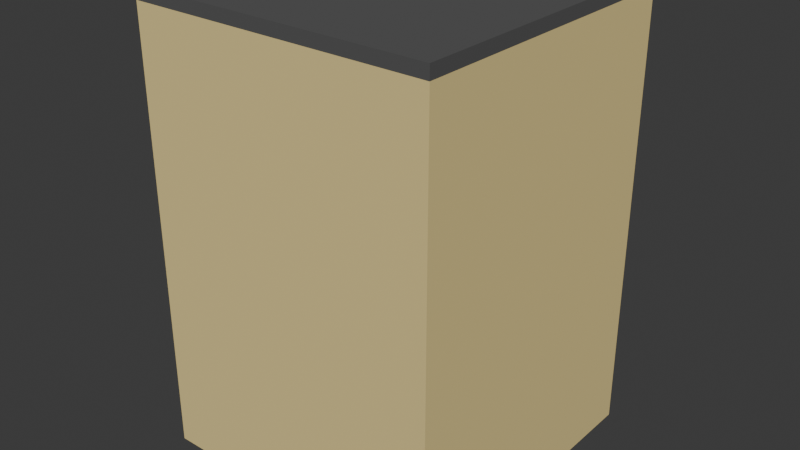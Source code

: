 # Source: flat.blend  (saved by Blender 4.2.66; exported with 4.5.12 LTS)
import bpy
from mathutils import Matrix  # noqa: F401  (used for matrix-valued properties, if any)

bpy.ops.wm.read_factory_settings(use_empty=True)
scene = bpy.context.scene
scene.name = 'Scene'

# ---- collections
col_collection = bpy.data.collections.new('Collection'); scene.collection.children.link(col_collection)

# ---- materials (node trees are filled in below, after node groups)
mat_facade = bpy.data.materials.new('Facade')
mat_facade.use_backface_culling = True
mat_material = bpy.data.materials.new('Material')
mat_material.use_backface_culling = True

# ---- material node trees
mat_facade.use_nodes = True; mat_facade.node_tree.nodes.clear()
_N = mat_facade.node_tree.nodes; _L = mat_facade.node_tree.links
n0 = _N.new('ShaderNodeBsdfPrincipled'); n0.name = 'Principled BSDF'; n0.location = (10, 300)
n0.inputs[0].default_value = (0.7991, 0.6376, 0.2705, 1.0)
n0.inputs[2].default_value = 1.0
n1 = _N.new('ShaderNodeOutputMaterial'); n1.name = 'Material Output'; n1.location = (300, 300)
_L.new(n0.outputs[0], n1.inputs[0])
n1.is_active_output = True
mat_material.use_nodes = True; mat_material.node_tree.nodes.clear()
_N = mat_material.node_tree.nodes; _L = mat_material.node_tree.links
n0 = _N.new('ShaderNodeBsdfPrincipled'); n0.name = 'Principled BSDF'; n0.location = (10, 300)
n0.inputs[0].default_value = (0.0865, 0.0865, 0.0865, 1.0)
n0.inputs[2].default_value = 1.0
n1 = _N.new('ShaderNodeOutputMaterial'); n1.name = 'Material Output'; n1.location = (300, 300)
_L.new(n0.outputs[0], n1.inputs[0])
n1.is_active_output = True

# ---- world
world_world = bpy.data.worlds.new('World'); scene.world = world_world
world_world.use_nodes = True; world_world.node_tree.nodes.clear()
_N = world_world.node_tree.nodes; _L = world_world.node_tree.links
n0 = _N.new('ShaderNodeOutputWorld'); n0.name = 'World Output'; n0.location = (300, 300)
n1 = _N.new('ShaderNodeBackground'); n1.name = 'Background'; n1.location = (10, 300)
n1.inputs[0].default_value = (0.05088, 0.05088, 0.05088, 1.0)
_L.new(n1.outputs[0], n0.inputs[0])
n0.is_active_output = True
world_world.color = (0.05088, 0.05088, 0.05088)
world_world.sun_shadow_jitter_overblur = 0.0

# ---- meshes
me_plane = bpy.data.meshes.new('Plane')
me_plane.from_pydata([(-1.0, -1.0, 0.0), (1.0, -1.0, 0.0), (-1.0, 1.0, 0.0), (1.0, 1.0, 0.0), (-1.0, 1.0, 3.0), (-1.0, -1.0, 3.0), (1.0, -1.0, 3.0), (1.0, 1.0, 3.0), (0.0, -1.0, 0.0), (0.0, 1.0, 0.0), (0.0, -1.0, 3.0), (0.0, 1.0, 3.0), (0.25, -1.0, 0.0), (0.5, -1.0, 0.0), (0.75, -1.0, 0.0), (0.25, -1.0, 3.0), (0.5, -1.0, 3.0), (0.75, -1.0, 3.0), (0.75, 1.0, 0.0), (0.5, 1.0, 0.0), (0.25, 1.0, 0.0), (0.75, 1.0, 3.0), (0.5, 1.0, 3.0), (0.25, 1.0, 3.0), (-0.25, 1.0, 0.0), (-0.5, 1.0, 0.0), (-0.75, 1.0, 0.0), (-0.25, 1.0, 3.0), (-0.5, 1.0, 3.0), (-0.75, 1.0, 3.0), (-0.75, -1.0, 0.0), (-0.5, -1.0, 0.0), (-0.25, -1.0, 0.0), (-0.75, -1.0, 3.0), (-0.5, -1.0, 3.0), (-0.25, -1.0, 3.0), (1.0, 1.0, 1.5), (1.0, -1.0, 1.5), (-1.0, -1.0, 1.5), (-1.0, 1.0, 1.5), (0.0, -1.0, 1.5), (0.0, 1.0, 1.5), (0.75, 1.0, 1.5), (0.5, 1.0, 1.5), (0.25, 1.0, 1.5), (0.25, -1.0, 1.5), (0.5, -1.0, 1.5), (0.75, -1.0, 1.5), (-0.75, -1.0, 1.5), (-0.5, -1.0, 1.5), (-0.25, -1.0, 1.5), (-0.25, 1.0, 1.5), (-0.5, 1.0, 1.5), (-0.75, 1.0, 1.5), (1.0, -1.0, 0.75), (-1.0, 1.0, 0.75), (1.0, 1.0, 0.75), (-1.0, -1.0, 0.75), (0.0, -1.0, 0.75), (0.0, 1.0, 0.75), (0.75, 1.0, 0.75), (0.5, 1.0, 0.75), (0.25, 1.0, 0.75), (0.25, -1.0, 0.75), (0.5, -1.0, 0.75), (0.75, -1.0, 0.75), (-0.75, -1.0, 0.75), (-0.5, -1.0, 0.75), (-0.25, -1.0, 0.75), (-0.25, 1.0, 0.75), (-0.5, 1.0, 0.75), (-0.75, 1.0, 0.75), (1.0, -1.0, 0.5), (1.0, -1.0, 0.25), (-1.0, 1.0, 0.5), (-1.0, 1.0, 0.25), (1.0, 1.0, 0.25), (1.0, 1.0, 0.5), (-1.0, -1.0, 0.25), (-1.0, -1.0, 0.5), (0.0, -1.0, 0.25), (0.0, -1.0, 0.5), (0.0, 1.0, 0.25), (0.0, 1.0, 0.5), (0.75, 1.0, 0.25), (0.75, 1.0, 0.5), (0.5, 1.0, 0.25), (0.5, 1.0, 0.5), (0.25, 1.0, 0.25), (0.25, 1.0, 0.5), (0.25, -1.0, 0.25), (0.25, -1.0, 0.5), (0.5, -1.0, 0.25), (0.5, -1.0, 0.5), (0.75, -1.0, 0.25), (0.75, -1.0, 0.5), (-0.75, -1.0, 0.25), (-0.75, -1.0, 0.5), (-0.5, -1.0, 0.25), (-0.5, -1.0, 0.5), (-0.25, -1.0, 0.25), (-0.25, -1.0, 0.5), (-0.25, 1.0, 0.25), (-0.25, 1.0, 0.5), (-0.5, 1.0, 0.25), (-0.5, 1.0, 0.5), (-0.75, 1.0, 0.25), (-0.75, 1.0, 0.5), (1.0, 1.0, 2.25), (-1.0, -1.0, 2.25), (0.0, -1.0, 2.25), (0.0, 1.0, 2.25), (0.75, 1.0, 2.25), (0.5, 1.0, 2.25), (0.25, 1.0, 2.25), (0.25, -1.0, 2.25), (0.5, -1.0, 2.25), (0.75, -1.0, 2.25), (-0.75, -1.0, 2.25), (-0.5, -1.0, 2.25), (-0.25, -1.0, 2.25), (-0.25, 1.0, 2.25), (-0.5, 1.0, 2.25), (-0.75, 1.0, 2.25), (1.0, -1.0, 2.25), (-1.0, 1.0, 2.25), (1.0, 1.0, 2.5), (1.0, 1.0, 2.75), (-1.0, -1.0, 2.5), (-1.0, -1.0, 2.75), (0.0, -1.0, 2.5), (0.0, -1.0, 2.75), (0.0, 1.0, 2.5), (0.0, 1.0, 2.75), (0.75, 1.0, 2.5), (0.75, 1.0, 2.75), (0.5, 1.0, 2.5), (0.5, 1.0, 2.75), (0.25, 1.0, 2.5), (0.25, 1.0, 2.75), (0.25, -1.0, 2.5), (0.25, -1.0, 2.75), (0.5, -1.0, 2.5), (0.5, -1.0, 2.75), (0.75, -1.0, 2.5), (0.75, -1.0, 2.75), (-0.75, -1.0, 2.5), (-0.75, -1.0, 2.75), (-0.5, -1.0, 2.5), (-0.5, -1.0, 2.75), (-0.25, -1.0, 2.5), (-0.25, -1.0, 2.75), (-0.25, 1.0, 2.5), (-0.25, 1.0, 2.75), (-0.5, 1.0, 2.5), (-0.5, 1.0, 2.75), (-0.75, 1.0, 2.5), (-0.75, 1.0, 2.75), (1.0, -1.0, 2.75), (1.0, -1.0, 2.5), (-1.0, 1.0, 2.75), (-1.0, 1.0, 2.5), (1.0, -1.0, 2.0), (1.0, -1.0, 1.75), (-1.0, 1.0, 2.0), (-1.0, 1.0, 1.75), (1.0, 1.0, 1.75), (1.0, 1.0, 2.0), (-1.0, -1.0, 1.75), (-1.0, -1.0, 2.0), (0.0, -1.0, 1.75), (0.0, -1.0, 2.0), (0.0, 1.0, 1.75), (0.0, 1.0, 2.0), (0.75, 1.0, 1.75), (0.75, 1.0, 2.0), (0.5, 1.0, 1.75), (0.5, 1.0, 2.0), (0.25, 1.0, 1.75), (0.25, 1.0, 2.0), (0.25, -1.0, 1.75), (0.25, -1.0, 2.0), (0.5, -1.0, 1.75), (0.5, -1.0, 2.0), (0.75, -1.0, 1.75), (0.75, -1.0, 2.0), (-0.75, -1.0, 1.75), (-0.75, -1.0, 2.0), (-0.5, -1.0, 1.75), (-0.5, -1.0, 2.0), (-0.25, -1.0, 1.75), (-0.25, -1.0, 2.0), (-0.25, 1.0, 1.75), (-0.25, 1.0, 2.0), (-0.5, 1.0, 1.75), (-0.5, 1.0, 2.0), (-0.75, 1.0, 1.75), (-0.75, 1.0, 2.0), (1.0, 1.0, 2.833), (1.0, 1.0, 2.917), (-1.0, -1.0, 2.833), (-1.0, -1.0, 2.917), (0.0, -1.0, 2.833), (0.0, -1.0, 2.917), (0.0, 1.0, 2.833), (0.0, 1.0, 2.917), (0.75, 1.0, 2.833), (0.75, 1.0, 2.917), (0.5, 1.0, 2.833), (0.5, 1.0, 2.917), (0.25, 1.0, 2.833), (0.25, 1.0, 2.917), (0.25, -1.0, 2.833), (0.25, -1.0, 2.917), (0.5, -1.0, 2.833), (0.5, -1.0, 2.917), (0.75, -1.0, 2.833), (0.75, -1.0, 2.917), (-0.75, -1.0, 2.833), (-0.75, -1.0, 2.917), (-0.5, -1.0, 2.833), (-0.5, -1.0, 2.917), (-0.25, -1.0, 2.833), (-0.25, -1.0, 2.917), (-0.25, 1.0, 2.833), (-0.25, 1.0, 2.917), (-0.5, 1.0, 2.833), (-0.5, 1.0, 2.917), (-0.75, 1.0, 2.833), (-0.75, 1.0, 2.917), (1.0, -1.0, 2.917), (1.0, -1.0, 2.833), (-1.0, 1.0, 2.917), (-1.0, 1.0, 2.833)], [], [(14, 18, 3, 1), (17, 6, 7, 21), (230, 199, 7, 6), (232, 201, 5, 4), (229, 232, 4, 29), (217, 230, 6, 17), (223, 203, 10, 35), (211, 205, 11, 23), (35, 10, 11, 27), (32, 24, 9, 8), (199, 207, 21, 7), (207, 209, 22, 21), (209, 211, 23, 22), (203, 213, 15, 10), (213, 215, 16, 15), (215, 217, 17, 16), (10, 15, 23, 11), (15, 16, 22, 23), (16, 17, 21, 22), (8, 9, 20, 12), (12, 20, 19, 13), (13, 19, 18, 14), (0, 2, 26, 30), (30, 26, 25, 31), (31, 25, 24, 32), (5, 33, 29, 4), (33, 34, 28, 29), (34, 35, 27, 28), (201, 219, 33, 5), (219, 221, 34, 33), (221, 223, 35, 34), (205, 225, 27, 11), (225, 227, 28, 27), (227, 229, 29, 28), (70, 71, 53, 52), (69, 70, 52, 51), (59, 69, 51, 41), (67, 68, 50, 49), (66, 67, 49, 48), (57, 66, 48, 38), (64, 65, 47, 46), (63, 64, 46, 45), (58, 63, 45, 40), (61, 62, 44, 43), (60, 61, 43, 42), (56, 60, 42, 36), (62, 59, 41, 44), (68, 58, 40, 50), (65, 54, 37, 47), (71, 55, 39, 53), (55, 57, 38, 39), (54, 56, 36, 37), (72, 77, 56, 54), (74, 79, 57, 55), (107, 74, 55, 71), (95, 72, 54, 65), (101, 81, 58, 68), (89, 83, 59, 62), (77, 85, 60, 56), (85, 87, 61, 60), (87, 89, 62, 61), (81, 91, 63, 58), (91, 93, 64, 63), (93, 95, 65, 64), (79, 97, 66, 57), (97, 99, 67, 66), (99, 101, 68, 67), (83, 103, 69, 59), (103, 105, 70, 69), (105, 107, 71, 70), (25, 26, 106, 104), (104, 106, 107, 105), (24, 25, 104, 102), (102, 104, 105, 103), (9, 24, 102, 82), (82, 102, 103, 83), (31, 32, 100, 98), (98, 100, 101, 99), (30, 31, 98, 96), (96, 98, 99, 97), (0, 30, 96, 78), (78, 96, 97, 79), (13, 14, 94, 92), (92, 94, 95, 93), (12, 13, 92, 90), (90, 92, 93, 91), (8, 12, 90, 80), (80, 90, 91, 81), (19, 20, 88, 86), (86, 88, 89, 87), (18, 19, 86, 84), (84, 86, 87, 85), (3, 18, 84, 76), (76, 84, 85, 77), (20, 9, 82, 88), (88, 82, 83, 89), (32, 8, 80, 100), (100, 80, 81, 101), (14, 1, 73, 94), (94, 73, 72, 95), (26, 2, 75, 106), (106, 75, 74, 107), (2, 0, 78, 75), (75, 78, 79, 74), (1, 3, 76, 73), (73, 76, 77, 72), (195, 197, 123, 122), (193, 195, 122, 121), (173, 193, 121, 111), (189, 191, 120, 119), (187, 189, 119, 118), (169, 187, 118, 109), (183, 185, 117, 116), (181, 183, 116, 115), (171, 181, 115, 110), (177, 179, 114, 113), (175, 177, 113, 112), (167, 175, 112, 108), (179, 173, 111, 114), (191, 171, 110, 120), (185, 162, 124, 117), (197, 164, 125, 123), (164, 169, 109, 125), (162, 167, 108, 124), (122, 123, 156, 154), (154, 156, 157, 155), (121, 122, 154, 152), (152, 154, 155, 153), (111, 121, 152, 132), (132, 152, 153, 133), (119, 120, 150, 148), (148, 150, 151, 149), (118, 119, 148, 146), (146, 148, 149, 147), (109, 118, 146, 128), (128, 146, 147, 129), (116, 117, 144, 142), (142, 144, 145, 143), (115, 116, 142, 140), (140, 142, 143, 141), (110, 115, 140, 130), (130, 140, 141, 131), (113, 114, 138, 136), (136, 138, 139, 137), (112, 113, 136, 134), (134, 136, 137, 135), (108, 112, 134, 126), (126, 134, 135, 127), (114, 111, 132, 138), (138, 132, 133, 139), (120, 110, 130, 150), (150, 130, 131, 151), (117, 124, 159, 144), (144, 159, 158, 145), (123, 125, 161, 156), (156, 161, 160, 157), (125, 109, 128, 161), (161, 128, 129, 160), (124, 108, 126, 159), (159, 126, 127, 158), (37, 36, 166, 163), (163, 166, 167, 162), (39, 38, 168, 165), (165, 168, 169, 164), (53, 39, 165, 196), (196, 165, 164, 197), (47, 37, 163, 184), (184, 163, 162, 185), (50, 40, 170, 190), (190, 170, 171, 191), (44, 41, 172, 178), (178, 172, 173, 179), (36, 42, 174, 166), (166, 174, 175, 167), (42, 43, 176, 174), (174, 176, 177, 175), (43, 44, 178, 176), (176, 178, 179, 177), (40, 45, 180, 170), (170, 180, 181, 171), (45, 46, 182, 180), (180, 182, 183, 181), (46, 47, 184, 182), (182, 184, 185, 183), (38, 48, 186, 168), (168, 186, 187, 169), (48, 49, 188, 186), (186, 188, 189, 187), (49, 50, 190, 188), (188, 190, 191, 189), (41, 51, 192, 172), (172, 192, 193, 173), (51, 52, 194, 192), (192, 194, 195, 193), (52, 53, 196, 194), (194, 196, 197, 195), (155, 157, 228, 226), (226, 228, 229, 227), (153, 155, 226, 224), (224, 226, 227, 225), (133, 153, 224, 204), (204, 224, 225, 205), (149, 151, 222, 220), (220, 222, 223, 221), (147, 149, 220, 218), (218, 220, 221, 219), (129, 147, 218, 200), (200, 218, 219, 201), (143, 145, 216, 214), (214, 216, 217, 215), (141, 143, 214, 212), (212, 214, 215, 213), (131, 141, 212, 202), (202, 212, 213, 203), (137, 139, 210, 208), (208, 210, 211, 209), (135, 137, 208, 206), (206, 208, 209, 207), (127, 135, 206, 198), (198, 206, 207, 199), (139, 133, 204, 210), (210, 204, 205, 211), (151, 131, 202, 222), (222, 202, 203, 223), (145, 158, 231, 216), (216, 231, 230, 217), (157, 160, 233, 228), (228, 233, 232, 229), (160, 129, 200, 233), (233, 200, 201, 232), (158, 127, 198, 231), (231, 198, 199, 230)])
me_plane.polygons.foreach_set('material_index', [0, 1, 1, 1, 1, 1, 1, 1, 1, 0, 1, 1, 1, 1, 1, 1, 1, 1, 1, 0, 0, 0, 0, 0, 0, 1, 1, 1, 1, 1, 1, 1, 1, 1, 0, 0, 0, 0, 0, 0, 0, 0, 0, 0, 0, 0, 0, 0, 0, 0, 0, 0, 0, 0, 0, 0, 0, 0, 0, 0, 0, 0, 0, 0, 0, 0, 0, 0, 0, 0, 0, 0, 0, 0, 0, 0, 0, 0, 0, 0, 0, 0, 0, 0, 0, 0, 0, 0, 0, 0, 0, 0, 0, 0, 0, 0, 0, 0, 0, 0, 0, 0, 0, 0, 0, 0, 0, 0, 0, 0, 0, 0, 0, 0, 0, 0, 0, 0, 0, 0, 0, 0, 0, 0, 0, 0, 0, 0, 0, 0, 0, 0, 0, 0, 0, 0, 0, 0, 0, 0, 0, 0, 0, 0, 0, 0, 0, 0, 0, 0, 0, 0, 0, 0, 0, 0, 0, 0, 0, 0, 0, 0, 0, 0, 0, 0, 0, 0, 0, 0, 0, 0, 0, 0, 0, 0, 0, 0, 0, 0, 0, 0, 0, 0, 0, 0, 0, 0, 0, 0, 0, 0, 0, 0, 0, 0, 0, 0, 0, 0, 0, 0, 0, 0, 0, 0, 0, 0, 0, 0, 0, 0, 0, 0, 0, 0, 0, 0, 0, 0, 0, 0, 0, 0, 0, 0, 0, 0, 0, 0, 0, 0])
_uv = me_plane.uv_layers.new(name='UVMap')
_uv.uv.foreach_set('vector', [0.875, 0.0, 0.875, 1.0, 1.0, 1.0, 1.0, 0.0, 0.875, 0.0, 1.0, 0.0, 1.0, 1.0, 0.875, 1.0, 1.0, 0.0, 1.0, 1.0, 1.0, 1.0, 1.0, 0.0, 0.0, 1.0, 0.0, 0.0, 0.0, 0.0, 0.0, 1.0, 0.125, 1.0, 0.0, 1.0, 0.0, 1.0, 0.125, 1.0, 0.875, 0.0, 1.0, 0.0, 1.0, 0.0, 0.875, 0.0, 0.375, 0.0, 0.5, 0.0, 0.5, 0.0, 0.375, 0.0, 0.625, 1.0, 0.5, 1.0, 0.5, 1.0, 0.625, 1.0, 0.375, 0.0, 0.5, 0.0, 0.5, 1.0, 0.375, 1.0, 0.375, 0.0, 0.375, 1.0, 0.5, 1.0, 0.5, 0.0, 1.0, 1.0, 0.875, 1.0, 0.875, 1.0, 1.0, 1.0, 0.875, 1.0, 0.75, 1.0, 0.75, 1.0, 0.875, 1.0, 0.75, 1.0, 0.625, 1.0, 0.625, 1.0, 0.75, 1.0, 0.5, 0.0, 0.625, 0.0, 0.625, 0.0, 0.5, 0.0, 0.625, 0.0, 0.75, 0.0, 0.75, 0.0, 0.625, 0.0, 0.75, 0.0, 0.875, 0.0, 0.875, 0.0, 0.75, 0.0, 0.5, 0.0, 0.625, 0.0, 0.625, 1.0, 0.5, 1.0, 0.625, 0.0, 0.75, 0.0, 0.75, 1.0, 0.625, 1.0, 0.75, 0.0, 0.875, 0.0, 0.875, 1.0, 0.75, 1.0, 0.5, 0.0, 0.5, 1.0, 0.625, 1.0, 0.625, 0.0, 0.625, 0.0, 0.625, 1.0, 0.75, 1.0, 0.75, 0.0, 0.75, 0.0, 0.75, 1.0, 0.875, 1.0, 0.875, 0.0, 0.0, 0.0, 0.0, 1.0, 0.125, 1.0, 0.125, 0.0, 0.125, 0.0, 0.125, 1.0, 0.25, 1.0, 0.25, 0.0, 0.25, 0.0, 0.25, 1.0, 0.375, 1.0, 0.375, 0.0, 0.0, 0.0, 0.125, 0.0, 0.125, 1.0, 0.0, 1.0, 0.125, 0.0, 0.25, 0.0, 0.25, 1.0, 0.125, 1.0, 0.25, 0.0, 0.375, 0.0, 0.375, 1.0, 0.25, 1.0, 0.0, 0.0, 0.125, 0.0, 0.125, 0.0, 0.0, 0.0, 0.125, 0.0, 0.25, 0.0, 0.25, 0.0, 0.125, 0.0, 0.25, 0.0, 0.375, 0.0, 0.375, 0.0, 0.25, 0.0, 0.5, 1.0, 0.375, 1.0, 0.375, 1.0, 0.5, 1.0, 0.375, 1.0, 0.25, 1.0, 0.25, 1.0, 0.375, 1.0, 0.25, 1.0, 0.125, 1.0, 0.125, 1.0, 0.25, 1.0, 0.25, 1.0, 0.125, 1.0, 0.125, 1.0, 0.25, 1.0, 0.375, 1.0, 0.25, 1.0, 0.25, 1.0, 0.375, 1.0, 0.5, 1.0, 0.375, 1.0, 0.375, 1.0, 0.5, 1.0, 0.25, 0.0, 0.375, 0.0, 0.375, 0.0, 0.25, 0.0, 0.125, 0.0, 0.25, 0.0, 0.25, 0.0, 0.125, 0.0, 0.0, 0.0, 0.125, 0.0, 0.125, 0.0, 0.0, 0.0, 0.75, 0.0, 0.875, 0.0, 0.875, 0.0, 0.75, 0.0, 0.625, 0.0, 0.75, 0.0, 0.75, 0.0, 0.625, 0.0, 0.5, 0.0, 0.625, 0.0, 0.625, 0.0, 0.5, 0.0, 0.75, 1.0, 0.625, 1.0, 0.625, 1.0, 0.75, 1.0, 0.875, 1.0, 0.75, 1.0, 0.75, 1.0, 0.875, 1.0, 1.0, 1.0, 0.875, 1.0, 0.875, 1.0, 1.0, 1.0, 0.625, 1.0, 0.5, 1.0, 0.5, 1.0, 0.625, 1.0, 0.375, 0.0, 0.5, 0.0, 0.5, 0.0, 0.375, 0.0, 0.875, 0.0, 1.0, 0.0, 1.0, 0.0, 0.875, 0.0, 0.125, 1.0, 0.0, 1.0, 0.0, 1.0, 0.125, 1.0, 0.0, 1.0, 0.0, 0.0, 0.0, 0.0, 0.0, 1.0, 1.0, 0.0, 1.0, 1.0, 1.0, 1.0, 1.0, 0.0, 1.0, 0.0, 1.0, 1.0, 1.0, 1.0, 1.0, 0.0, 0.0, 1.0, 0.0, 0.0, 0.0, 0.0, 0.0, 1.0, 0.125, 1.0, 0.0, 1.0, 0.0, 1.0, 0.125, 1.0, 0.875, 0.0, 1.0, 0.0, 1.0, 0.0, 0.875, 0.0, 0.375, 0.0, 0.5, 0.0, 0.5, 0.0, 0.375, 0.0, 0.625, 1.0, 0.5, 1.0, 0.5, 1.0, 0.625, 1.0, 1.0, 1.0, 0.875, 1.0, 0.875, 1.0, 1.0, 1.0, 0.875, 1.0, 0.75, 1.0, 0.75, 1.0, 0.875, 1.0, 0.75, 1.0, 0.625, 1.0, 0.625, 1.0, 0.75, 1.0, 0.5, 0.0, 0.625, 0.0, 0.625, 0.0, 0.5, 0.0, 0.625, 0.0, 0.75, 0.0, 0.75, 0.0, 0.625, 0.0, 0.75, 0.0, 0.875, 0.0, 0.875, 0.0, 0.75, 0.0, 0.0, 0.0, 0.125, 0.0, 0.125, 0.0, 0.0, 0.0, 0.125, 0.0, 0.25, 0.0, 0.25, 0.0, 0.125, 0.0, 0.25, 0.0, 0.375, 0.0, 0.375, 0.0, 0.25, 0.0, 0.5, 1.0, 0.375, 1.0, 0.375, 1.0, 0.5, 1.0, 0.375, 1.0, 0.25, 1.0, 0.25, 1.0, 0.375, 1.0, 0.25, 1.0, 0.125, 1.0, 0.125, 1.0, 0.25, 1.0, 0.25, 1.0, 0.125, 1.0, 0.125, 1.0, 0.25, 1.0, 0.25, 1.0, 0.125, 1.0, 0.125, 1.0, 0.25, 1.0, 0.375, 1.0, 0.25, 1.0, 0.25, 1.0, 0.375, 1.0, 0.375, 1.0, 0.25, 1.0, 0.25, 1.0, 0.375, 1.0, 0.5, 1.0, 0.375, 1.0, 0.375, 1.0, 0.5, 1.0, 0.5, 1.0, 0.375, 1.0, 0.375, 1.0, 0.5, 1.0, 0.25, 0.0, 0.375, 0.0, 0.375, 0.0, 0.25, 0.0, 0.25, 0.0, 0.375, 0.0, 0.375, 0.0, 0.25, 0.0, 0.125, 0.0, 0.25, 0.0, 0.25, 0.0, 0.125, 0.0, 0.125, 0.0, 0.25, 0.0, 0.25, 0.0, 0.125, 0.0, 0.0, 0.0, 0.125, 0.0, 0.125, 0.0, 0.0, 0.0, 0.0, 0.0, 0.125, 0.0, 0.125, 0.0, 0.0, 0.0, 0.75, 0.0, 0.875, 0.0, 0.875, 0.0, 0.75, 0.0, 0.75, 0.0, 0.875, 0.0, 0.875, 0.0, 0.75, 0.0, 0.625, 0.0, 0.75, 0.0, 0.75, 0.0, 0.625, 0.0, 0.625, 0.0, 0.75, 0.0, 0.75, 0.0, 0.625, 0.0, 0.5, 0.0, 0.625, 0.0, 0.625, 0.0, 0.5, 0.0, 0.5, 0.0, 0.625, 0.0, 0.625, 0.0, 0.5, 0.0, 0.75, 1.0, 0.625, 1.0, 0.625, 1.0, 0.75, 1.0, 0.75, 1.0, 0.625, 1.0, 0.625, 1.0, 0.75, 1.0, 0.875, 1.0, 0.75, 1.0, 0.75, 1.0, 0.875, 1.0, 0.875, 1.0, 0.75, 1.0, 0.75, 1.0, 0.875, 1.0, 1.0, 1.0, 0.875, 1.0, 0.875, 1.0, 1.0, 1.0, 1.0, 1.0, 0.875, 1.0, 0.875, 1.0, 1.0, 1.0, 0.625, 1.0, 0.5, 1.0, 0.5, 1.0, 0.625, 1.0, 0.625, 1.0, 0.5, 1.0, 0.5, 1.0, 0.625, 1.0, 0.375, 0.0, 0.5, 0.0, 0.5, 0.0, 0.375, 0.0, 0.375, 0.0, 0.5, 0.0, 0.5, 0.0, 0.375, 0.0, 0.875, 0.0, 1.0, 0.0, 1.0, 0.0, 0.875, 0.0, 0.875, 0.0, 1.0, 0.0, 1.0, 0.0, 0.875, 0.0, 0.125, 1.0, 0.0, 1.0, 0.0, 1.0, 0.125, 1.0, 0.125, 1.0, 0.0, 1.0, 0.0, 1.0, 0.125, 1.0, 0.0, 1.0, 0.0, 0.0, 0.0, 0.0, 0.0, 1.0, 0.0, 1.0, 0.0, 0.0, 0.0, 0.0, 0.0, 1.0, 1.0, 0.0, 1.0, 1.0, 1.0, 1.0, 1.0, 0.0, 1.0, 0.0, 1.0, 1.0, 1.0, 1.0, 1.0, 0.0, 0.25, 1.0, 0.125, 1.0, 0.125, 1.0, 0.25, 1.0, 0.375, 1.0, 0.25, 1.0, 0.25, 1.0, 0.375, 1.0, 0.5, 1.0, 0.375, 1.0, 0.375, 1.0, 0.5, 1.0, 0.25, 0.0, 0.375, 0.0, 0.375, 0.0, 0.25, 0.0, 0.125, 0.0, 0.25, 0.0, 0.25, 0.0, 0.125, 0.0, 0.0, 0.0, 0.125, 0.0, 0.125, 0.0, 0.0, 0.0, 0.75, 0.0, 0.875, 0.0, 0.875, 0.0, 0.75, 0.0, 0.625, 0.0, 0.75, 0.0, 0.75, 0.0, 0.625, 0.0, 0.5, 0.0, 0.625, 0.0, 0.625, 0.0, 0.5, 0.0, 0.75, 1.0, 0.625, 1.0, 0.625, 1.0, 0.75, 1.0, 0.875, 1.0, 0.75, 1.0, 0.75, 1.0, 0.875, 1.0, 1.0, 1.0, 0.875, 1.0, 0.875, 1.0, 1.0, 1.0, 0.625, 1.0, 0.5, 1.0, 0.5, 1.0, 0.625, 1.0, 0.375, 0.0, 0.5, 0.0, 0.5, 0.0, 0.375, 0.0, 0.875, 0.0, 1.0, 0.0, 1.0, 0.0, 0.875, 0.0, 0.125, 1.0, 0.0, 1.0, 0.0, 1.0, 0.125, 1.0, 0.0, 1.0, 0.0, 0.0, 0.0, 0.0, 0.0, 1.0, 1.0, 0.0, 1.0, 1.0, 1.0, 1.0, 1.0, 0.0, 0.25, 1.0, 0.125, 1.0, 0.125, 1.0, 0.25, 1.0, 0.25, 1.0, 0.125, 1.0, 0.125, 1.0, 0.25, 1.0, 0.375, 1.0, 0.25, 1.0, 0.25, 1.0, 0.375, 1.0, 0.375, 1.0, 0.25, 1.0, 0.25, 1.0, 0.375, 1.0, 0.5, 1.0, 0.375, 1.0, 0.375, 1.0, 0.5, 1.0, 0.5, 1.0, 0.375, 1.0, 0.375, 1.0, 0.5, 1.0, 0.25, 0.0, 0.375, 0.0, 0.375, 0.0, 0.25, 0.0, 0.25, 0.0, 0.375, 0.0, 0.375, 0.0, 0.25, 0.0, 0.125, 0.0, 0.25, 0.0, 0.25, 0.0, 0.125, 0.0, 0.125, 0.0, 0.25, 0.0, 0.25, 0.0, 0.125, 0.0, 0.0, 0.0, 0.125, 0.0, 0.125, 0.0, 0.0, 0.0, 0.0, 0.0, 0.125, 0.0, 0.125, 0.0, 0.0, 0.0, 0.75, 0.0, 0.875, 0.0, 0.875, 0.0, 0.75, 0.0, 0.75, 0.0, 0.875, 0.0, 0.875, 0.0, 0.75, 0.0, 0.625, 0.0, 0.75, 0.0, 0.75, 0.0, 0.625, 0.0, 0.625, 0.0, 0.75, 0.0, 0.75, 0.0, 0.625, 0.0, 0.5, 0.0, 0.625, 0.0, 0.625, 0.0, 0.5, 0.0, 0.5, 0.0, 0.625, 0.0, 0.625, 0.0, 0.5, 0.0, 0.75, 1.0, 0.625, 1.0, 0.625, 1.0, 0.75, 1.0, 0.75, 1.0, 0.625, 1.0, 0.625, 1.0, 0.75, 1.0, 0.875, 1.0, 0.75, 1.0, 0.75, 1.0, 0.875, 1.0, 0.875, 1.0, 0.75, 1.0, 0.75, 1.0, 0.875, 1.0, 1.0, 1.0, 0.875, 1.0, 0.875, 1.0, 1.0, 1.0, 1.0, 1.0, 0.875, 1.0, 0.875, 1.0, 1.0, 1.0, 0.625, 1.0, 0.5, 1.0, 0.5, 1.0, 0.625, 1.0, 0.625, 1.0, 0.5, 1.0, 0.5, 1.0, 0.625, 1.0, 0.375, 0.0, 0.5, 0.0, 0.5, 0.0, 0.375, 0.0, 0.375, 0.0, 0.5, 0.0, 0.5, 0.0, 0.375, 0.0, 0.875, 0.0, 1.0, 0.0, 1.0, 0.0, 0.875, 0.0, 0.875, 0.0, 1.0, 0.0, 1.0, 0.0, 0.875, 0.0, 0.125, 1.0, 0.0, 1.0, 0.0, 1.0, 0.125, 1.0, 0.125, 1.0, 0.0, 1.0, 0.0, 1.0, 0.125, 1.0, 0.0, 1.0, 0.0, 0.0, 0.0, 0.0, 0.0, 1.0, 0.0, 1.0, 0.0, 0.0, 0.0, 0.0, 0.0, 1.0, 1.0, 0.0, 1.0, 1.0, 1.0, 1.0, 1.0, 0.0, 1.0, 0.0, 1.0, 1.0, 1.0, 1.0, 1.0, 0.0, 1.0, 0.0, 1.0, 1.0, 1.0, 1.0, 1.0, 0.0, 1.0, 0.0, 1.0, 1.0, 1.0, 1.0, 1.0, 0.0, 0.0, 1.0, 0.0, 0.0, 0.0, 0.0, 0.0, 1.0, 0.0, 1.0, 0.0, 0.0, 0.0, 0.0, 0.0, 1.0, 0.125, 1.0, 0.0, 1.0, 0.0, 1.0, 0.125, 1.0, 0.125, 1.0, 0.0, 1.0, 0.0, 1.0, 0.125, 1.0, 0.875, 0.0, 1.0, 0.0, 1.0, 0.0, 0.875, 0.0, 0.875, 0.0, 1.0, 0.0, 1.0, 0.0, 0.875, 0.0, 0.375, 0.0, 0.5, 0.0, 0.5, 0.0, 0.375, 0.0, 0.375, 0.0, 0.5, 0.0, 0.5, 0.0, 0.375, 0.0, 0.625, 1.0, 0.5, 1.0, 0.5, 1.0, 0.625, 1.0, 0.625, 1.0, 0.5, 1.0, 0.5, 1.0, 0.625, 1.0, 1.0, 1.0, 0.875, 1.0, 0.875, 1.0, 1.0, 1.0, 1.0, 1.0, 0.875, 1.0, 0.875, 1.0, 1.0, 1.0, 0.875, 1.0, 0.75, 1.0, 0.75, 1.0, 0.875, 1.0, 0.875, 1.0, 0.75, 1.0, 0.75, 1.0, 0.875, 1.0, 0.75, 1.0, 0.625, 1.0, 0.625, 1.0, 0.75, 1.0, 0.75, 1.0, 0.625, 1.0, 0.625, 1.0, 0.75, 1.0, 0.5, 0.0, 0.625, 0.0, 0.625, 0.0, 0.5, 0.0, 0.5, 0.0, 0.625, 0.0, 0.625, 0.0, 0.5, 0.0, 0.625, 0.0, 0.75, 0.0, 0.75, 0.0, 0.625, 0.0, 0.625, 0.0, 0.75, 0.0, 0.75, 0.0, 0.625, 0.0, 0.75, 0.0, 0.875, 0.0, 0.875, 0.0, 0.75, 0.0, 0.75, 0.0, 0.875, 0.0, 0.875, 0.0, 0.75, 0.0, 0.0, 0.0, 0.125, 0.0, 0.125, 0.0, 0.0, 0.0, 0.0, 0.0, 0.125, 0.0, 0.125, 0.0, 0.0, 0.0, 0.125, 0.0, 0.25, 0.0, 0.25, 0.0, 0.125, 0.0, 0.125, 0.0, 0.25, 0.0, 0.25, 0.0, 0.125, 0.0, 0.25, 0.0, 0.375, 0.0, 0.375, 0.0, 0.25, 0.0, 0.25, 0.0, 0.375, 0.0, 0.375, 0.0, 0.25, 0.0, 0.5, 1.0, 0.375, 1.0, 0.375, 1.0, 0.5, 1.0, 0.5, 1.0, 0.375, 1.0, 0.375, 1.0, 0.5, 1.0, 0.375, 1.0, 0.25, 1.0, 0.25, 1.0, 0.375, 1.0, 0.375, 1.0, 0.25, 1.0, 0.25, 1.0, 0.375, 1.0, 0.25, 1.0, 0.125, 1.0, 0.125, 1.0, 0.25, 1.0, 0.25, 1.0, 0.125, 1.0, 0.125, 1.0, 0.25, 1.0, 0.25, 1.0, 0.125, 1.0, 0.125, 1.0, 0.25, 1.0, 0.25, 1.0, 0.125, 1.0, 0.125, 1.0, 0.25, 1.0, 0.375, 1.0, 0.25, 1.0, 0.25, 1.0, 0.375, 1.0, 0.375, 1.0, 0.25, 1.0, 0.25, 1.0, 0.375, 1.0, 0.5, 1.0, 0.375, 1.0, 0.375, 1.0, 0.5, 1.0, 0.5, 1.0, 0.375, 1.0, 0.375, 1.0, 0.5, 1.0, 0.25, 0.0, 0.375, 0.0, 0.375, 0.0, 0.25, 0.0, 0.25, 0.0, 0.375, 0.0, 0.375, 0.0, 0.25, 0.0, 0.125, 0.0, 0.25, 0.0, 0.25, 0.0, 0.125, 0.0, 0.125, 0.0, 0.25, 0.0, 0.25, 0.0, 0.125, 0.0, 0.0, 0.0, 0.125, 0.0, 0.125, 0.0, 0.0, 0.0, 0.0, 0.0, 0.125, 0.0, 0.125, 0.0, 0.0, 0.0, 0.75, 0.0, 0.875, 0.0, 0.875, 0.0, 0.75, 0.0, 0.75, 0.0, 0.875, 0.0, 0.875, 0.0, 0.75, 0.0, 0.625, 0.0, 0.75, 0.0, 0.75, 0.0, 0.625, 0.0, 0.625, 0.0, 0.75, 0.0, 0.75, 0.0, 0.625, 0.0, 0.5, 0.0, 0.625, 0.0, 0.625, 0.0, 0.5, 0.0, 0.5, 0.0, 0.625, 0.0, 0.625, 0.0, 0.5, 0.0, 0.75, 1.0, 0.625, 1.0, 0.625, 1.0, 0.75, 1.0, 0.75, 1.0, 0.625, 1.0, 0.625, 1.0, 0.75, 1.0, 0.875, 1.0, 0.75, 1.0, 0.75, 1.0, 0.875, 1.0, 0.875, 1.0, 0.75, 1.0, 0.75, 1.0, 0.875, 1.0, 1.0, 1.0, 0.875, 1.0, 0.875, 1.0, 1.0, 1.0, 1.0, 1.0, 0.875, 1.0, 0.875, 1.0, 1.0, 1.0, 0.625, 1.0, 0.5, 1.0, 0.5, 1.0, 0.625, 1.0, 0.625, 1.0, 0.5, 1.0, 0.5, 1.0, 0.625, 1.0, 0.375, 0.0, 0.5, 0.0, 0.5, 0.0, 0.375, 0.0, 0.375, 0.0, 0.5, 0.0, 0.5, 0.0, 0.375, 0.0, 0.875, 0.0, 1.0, 0.0, 1.0, 0.0, 0.875, 0.0, 0.875, 0.0, 1.0, 0.0, 1.0, 0.0, 0.875, 0.0, 0.125, 1.0, 0.0, 1.0, 0.0, 1.0, 0.125, 1.0, 0.125, 1.0, 0.0, 1.0, 0.0, 1.0, 0.125, 1.0, 0.0, 1.0, 0.0, 0.0, 0.0, 0.0, 0.0, 1.0, 0.0, 1.0, 0.0, 0.0, 0.0, 0.0, 0.0, 1.0, 1.0, 0.0, 1.0, 1.0, 1.0, 1.0, 1.0, 0.0, 1.0, 0.0, 1.0, 1.0, 1.0, 1.0, 1.0, 0.0])
me_plane.materials.append(mat_facade)
me_plane.materials.append(mat_material)
me_plane.update()

# ---- objects
ob_plane = bpy.data.objects.new('Plane', me_plane)

# ---- transforms, parenting, visibility, modifiers, constraints
ob_plane.location = (0.0, 0.0, 0.0)
ob_plane.scale = (4.0, 4.0, 4.0)

# ---- collection membership
col_collection.objects.link(ob_plane)

# ---- scene / render settings (as saved in the file)
scene.frame_start = 1; scene.frame_end = 250; scene.frame_set(1)
scene.render.engine = 'BLENDER_EEVEE_NEXT'
bpy.context.view_layer.update()

# ---- added for rendering (the .blend has no active camera and no usable light): camera, sun
cam_auto = bpy.data.cameras.new('AutoCamera')
cam_auto.lens = 50.0
cam_auto.sensor_width = 36.0
cam_auto.clip_end = 1000.0
ob_auto_camera = bpy.data.objects.new('AutoCamera', cam_auto)
scene.collection.objects.link(ob_auto_camera)
ob_auto_camera.location = (15.2592, -18.311, 18.2074)
ob_auto_camera.rotation_euler = (1.09748, -7.21219e-08, 0.694738)
scene.camera = ob_auto_camera
light_auto_sun = bpy.data.lights.new('AutoSun', 'SUN')
light_auto_sun.energy = 3.0
light_auto_sun.angle = 0.0523599
ob_auto_sun = bpy.data.objects.new('AutoSun', light_auto_sun)
scene.collection.objects.link(ob_auto_sun)
ob_auto_sun.rotation_euler = (0.872665, 0.174533, 0.523599)
bpy.context.view_layer.update()
